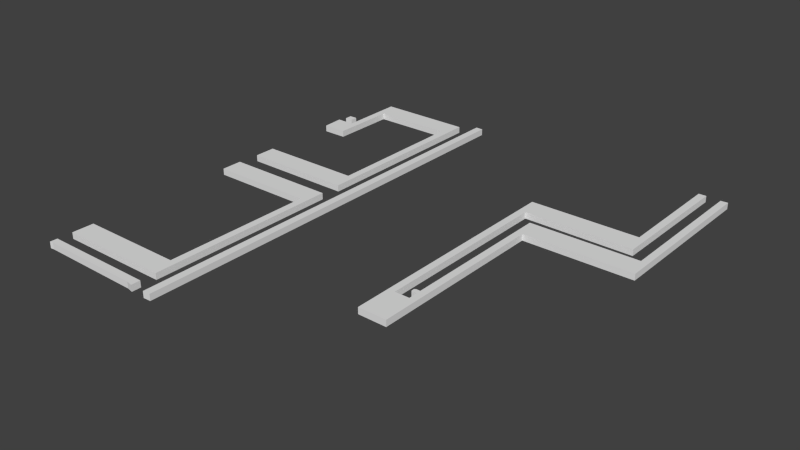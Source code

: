 # Source: Lvl1_D2_5_exp.blend  (saved by Blender 2.74.0; exported with 4.5.12 LTS)
import bpy
from mathutils import Matrix  # noqa: F401  (used for matrix-valued properties, if any)

bpy.ops.wm.read_factory_settings(use_empty=True)
scene = bpy.context.scene
scene.name = 'Scene'

# ---- collections
col_collection_1 = bpy.data.collections.new('Collection 1'); scene.collection.children.link(col_collection_1)

# ---- world
world_world = bpy.data.worlds.new('World'); scene.world = world_world
world_world.color = (0.05088, 0.05088, 0.05088)
world_world.use_sun_shadow = False
world_world.sun_shadow_jitter_overblur = 0.0
world_world.cycles.sampling_method = 'MANUAL'
world_world.cycles.sample_map_resolution = 256

# ---- meshes
me_cube_007 = bpy.data.meshes.new('Cube.007')
me_cube_007.from_pydata([(-1.584, 0.1216, -1.0), (-1.584, 0.1216, 0.3), (-1.599, 89.55, -1.0), (-1.599, 89.55, 0.3), (-0.09684, 89.51, -1.0), (-0.09684, 89.51, 0.3), (-0.03995, 0.1989, -1.0), (-0.03995, 0.1989, 0.3), (-27.19, 2.006, -1.0), (-27.19, 2.006, 0.3), (-4.582, 1.989, -1.0), (-4.582, 1.989, 0.3), (-4.582, 0.1268, -1.0), (-4.582, 0.1268, 0.3), (-5.899, 0.4158, -1.0), (-5.899, 0.4158, 0.3), (-26.51, 0.6084, -1.0), (-26.51, 0.6084, 0.3), (-27.22, 0.5121, -1.0), (-27.22, 0.5121, 0.3), (-27.19, 5.073, -1.0), (-27.19, 5.073, 0.3), (-4.57, 5.125, -1.0), (-4.57, 5.125, 0.3), (-4.534, 44.74, -1.0), (-4.534, 44.74, 0.3), (-27.17, 44.74, -1.0), (-27.17, 44.74, 0.3), (-27.15, 40.39, -1.0), (-27.15, 40.39, 0.3), (-6.027, 40.42, -1.0), (-6.027, 40.42, 0.3), (-6.091, 9.502, -1.0), (-6.091, 9.502, 0.3), (-27.12, 9.47, -1.0), (-27.12, 9.47, 0.3), (-27.28, 74.17, -1.0), (-27.28, 74.17, 0.3), (-23.67, 74.15, -1.0), (-23.67, 74.15, 0.3), (-23.71, 87.39, -1.0), (-23.71, 87.39, 0.3), (-4.582, 87.42, -1.0), (-4.582, 87.42, 0.3), (-4.581, 49.13, -1.0), (-4.581, 49.13, 0.3), (-26.91, 49.2, -1.0), (-26.91, 49.2, 0.3), (-26.91, 53.6, -1.0), (-26.91, 53.6, 0.3), (-6.037, 53.6, -1.0), (-6.037, 53.6, 0.3), (-6.081, 83.1, -1.0), (-6.081, 83.1, 0.3), (-22.18, 83.01, -1.0), (-22.18, 83.01, 0.3), (-22.22, 69.81, -1.0), (-22.22, 69.81, 0.3), (-27.09, 69.79, -1.0), (-27.09, 69.79, 0.3), (49.89, 89.7, -1.0), (49.89, 89.7, 0.3), (51.44, 89.73, -1.0), (51.44, 89.73, 0.3), (51.38, 62.38, -1.0), (51.38, 62.38, 0.3), (29.32, 62.47, -1.0), (29.32, 62.47, 0.3), (29.32, 25.58, -1.0), (29.32, 25.58, 0.3), (32.31, 25.58, -1.0), (32.31, 25.58, 0.3), (32.28, 27.45, -1.0), (32.28, 27.45, 0.3), (31.15, 27.52, -1.0), (31.15, 27.52, 0.3), (31.11, 28.15, -1.0), (31.11, 28.15, 0.3), (31.43, 28.39, -1.0), (31.43, 28.39, 0.3), (32.26, 28.37, -1.0), (32.26, 28.37, 0.3), (32.27, 59.43, -1.0), (32.27, 59.43, 0.3), (54.39, 59.56, -1.0), (54.39, 59.56, 0.3), (54.39, 89.48, -1.0), (54.39, 89.48, 0.3), (55.84, 89.58, -1.0), (55.84, 89.58, 0.3), (55.8, 55.13, -1.0), (55.8, 55.13, 0.3), (33.71, 55.0, -1.0), (33.71, 55.0, 0.3), (33.71, 18.3, -1.0), (33.71, 18.3, 0.3), (27.93, 18.36, -1.0), (27.93, 18.36, 0.3), (27.84, 66.81, -1.0), (27.84, 66.81, 0.3), (49.99, 66.91, -1.0), (49.99, 66.91, 0.3), (-25.17, 75.77, -1.0), (-25.17, 75.77, 0.3), (-26.71, 75.7, -1.0), (-26.71, 75.7, 0.3), (-26.74, 77.18, -1.0), (-26.74, 77.18, 0.3), (-25.14, 77.24, -1.0), (-25.14, 77.24, 0.3)], [], [(0, 1, 3, 2), (2, 3, 5, 4), (4, 5, 7, 6), (6, 7, 1, 0), (1, 7, 5, 3), (2, 4, 6, 0), (8, 9, 11, 10), (10, 11, 13, 12), (12, 13, 15, 14), (14, 15, 17, 16), (16, 17, 19, 18), (18, 19, 9, 8), (9, 19, 17, 15, 13, 11), (10, 12, 14, 16, 18, 8), (20, 21, 23, 22), (22, 23, 25, 24), (24, 25, 27, 26), (26, 27, 29, 28), (28, 29, 31, 30), (30, 31, 33, 32), (32, 33, 35, 34), (34, 35, 21, 20), (21, 35, 33, 31, 29, 27, 25, 23), (22, 24, 26, 28, 30, 32, 34, 20), (36, 37, 39, 38), (38, 39, 41, 40), (40, 41, 43, 42), (42, 43, 45, 44), (44, 45, 47, 46), (46, 47, 49, 48), (48, 49, 51, 50), (50, 51, 53, 52), (52, 53, 55, 54), (54, 55, 57, 56), (56, 57, 59, 58), (58, 59, 37, 36), (37, 59, 57, 55, 53, 51, 49, 47, 45, 43, 41, 39), (38, 40, 42, 44, 46, 48, 50, 52, 54, 56, 58, 36), (60, 61, 63, 62), (62, 63, 65, 64), (64, 65, 67, 66), (66, 67, 69, 68), (68, 69, 71, 70), (70, 71, 73, 72), (72, 73, 75, 74), (74, 75, 77, 76), (76, 77, 79, 78), (78, 79, 81, 80), (80, 81, 83, 82), (82, 83, 85, 84), (84, 85, 87, 86), (86, 87, 89, 88), (88, 89, 91, 90), (90, 91, 93, 92), (92, 93, 95, 94), (94, 95, 97, 96), (96, 97, 99, 98), (98, 99, 101, 100), (100, 101, 61, 60), (61, 101, 99, 97, 95, 93, 91, 89, 87, 85, 83, 81, 79, 77, 75, 73, 71, 69, 67, 65, 63), (62, 64, 66, 68, 70, 72, 74, 76, 78, 80, 82, 84, 86, 88, 90, 92, 94, 96, 98, 100, 60), (102, 103, 105, 104), (104, 105, 107, 106), (106, 107, 109, 108), (103, 109, 107, 105), (108, 109, 103, 102), (104, 106, 108, 102)])
me_cube_007.use_remesh_preserve_volume = False
me_cube_007.use_remesh_preserve_attributes = False
me_cube_007.use_mirror_vertex_groups = False
me_cube_007.update()

# ---- objects
ob_template_vertices_005 = bpy.data.objects.new('Template vertices.005', me_cube_007)

# ---- transforms, parenting, visibility, modifiers, constraints
ob_template_vertices_005.location = (-2.765, -7.246, 0.1475)
ob_template_vertices_005.scale = (0.1852, 0.1852, 0.1852)
ob_template_vertices_005.lineart.crease_threshold = 0.0

# ---- collection membership
col_collection_1.objects.link(ob_template_vertices_005)

# ---- scene / render settings (as saved in the file)
scene.frame_start = 1; scene.frame_end = 250; scene.frame_set(1)
scene.render.engine = 'BLENDER_EEVEE_NEXT'
scene.render.resolution_percentage = 50
scene.render.dither_intensity = 0.0
scene.cycles.use_denoising = False
scene.cycles.samples = 10
scene.cycles.sampling_pattern = 'TABULATED_SOBOL'
scene.cycles.light_sampling_threshold = 0.0
scene.cycles.use_adaptive_sampling = False
scene.cycles.use_light_tree = False
scene.cycles.blur_glossy = 0.0
scene.cycles.pixel_filter_type = 'GAUSSIAN'
scene.cycles.sample_clamp_indirect = 0.0
scene.view_settings.view_transform = 'Standard'
bpy.context.view_layer.update()

# ---- added for rendering (the .blend has no active camera and no usable light): camera, sun
cam_auto = bpy.data.cameras.new('AutoCamera')
cam_auto.lens = 50.0
cam_auto.sensor_width = 36.0
cam_auto.clip_end = 1000.0
ob_auto_camera = bpy.data.objects.new('AutoCamera', cam_auto)
scene.collection.objects.link(ob_auto_camera)
ob_auto_camera.location = (20.8174, -24.0545, 16.8337)
ob_auto_camera.rotation_euler = (1.09748, -7.21219e-08, 0.694738)
scene.camera = ob_auto_camera
light_auto_sun = bpy.data.lights.new('AutoSun', 'SUN')
light_auto_sun.energy = 3.0
light_auto_sun.angle = 0.0523599
ob_auto_sun = bpy.data.objects.new('AutoSun', light_auto_sun)
scene.collection.objects.link(ob_auto_sun)
ob_auto_sun.rotation_euler = (0.872665, 0.174533, 0.523599)
bpy.context.view_layer.update()
